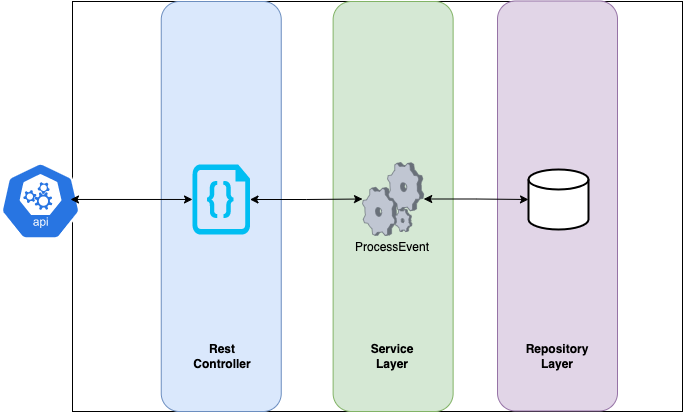

The diagram above was exported from draw.io. Its source (the exported page's mxGraphModel, read from the mxfile embedded in the PNG):
<mxGraphModel dx="946" dy="621" grid="1" gridSize="10" guides="1" tooltips="1" connect="1" arrows="1" fold="1" page="1" pageScale="1" pageWidth="827" pageHeight="1169" math="0" shadow="0">
  <root>
    <mxCell id="0" />
    <mxCell id="1" parent="0" />
    <mxCell id="JeeThedu76MXi1IKScun-10" value="" style="rounded=0;whiteSpace=wrap;html=1;" vertex="1" parent="1">
      <mxGeometry x="170" y="80" width="610" height="410" as="geometry" />
    </mxCell>
    <mxCell id="JeeThedu76MXi1IKScun-13" value="" style="rounded=1;whiteSpace=wrap;html=1;fillColor=#e1d5e7;strokeColor=#9673a6;" vertex="1" parent="1">
      <mxGeometry x="595" y="79.5" width="120" height="410" as="geometry" />
    </mxCell>
    <mxCell id="JeeThedu76MXi1IKScun-12" value="" style="rounded=1;whiteSpace=wrap;html=1;fillColor=#d5e8d4;strokeColor=#82b366;" vertex="1" parent="1">
      <mxGeometry x="430.62" y="80" width="120" height="410" as="geometry" />
    </mxCell>
    <mxCell id="JeeThedu76MXi1IKScun-11" value="" style="rounded=1;whiteSpace=wrap;html=1;fillColor=#dae8fc;strokeColor=#6c8ebf;" vertex="1" parent="1">
      <mxGeometry x="258.75" y="80" width="120" height="410" as="geometry" />
    </mxCell>
    <mxCell id="JeeThedu76MXi1IKScun-1" value="" style="sketch=0;html=1;dashed=0;whitespace=wrap;fillColor=#2875E2;strokeColor=#ffffff;points=[[0.005,0.63,0],[0.1,0.2,0],[0.9,0.2,0],[0.5,0,0],[0.995,0.63,0],[0.72,0.99,0],[0.5,1,0],[0.28,0.99,0]];shape=mxgraph.kubernetes.icon;prIcon=api" vertex="1" parent="1">
      <mxGeometry x="98" y="234.5" width="80" height="90" as="geometry" />
    </mxCell>
    <mxCell id="JeeThedu76MXi1IKScun-6" style="edgeStyle=orthogonalEdgeStyle;rounded=0;orthogonalLoop=1;jettySize=auto;html=1;entryX=0.875;entryY=0.483;entryDx=0;entryDy=0;entryPerimeter=0;startArrow=classic;startFill=1;" edge="1" parent="1" source="JeeThedu76MXi1IKScun-2" target="JeeThedu76MXi1IKScun-1">
      <mxGeometry relative="1" as="geometry" />
    </mxCell>
    <mxCell id="JeeThedu76MXi1IKScun-8" style="edgeStyle=orthogonalEdgeStyle;rounded=0;orthogonalLoop=1;jettySize=auto;html=1;exitX=1;exitY=0.5;exitDx=0;exitDy=0;exitPerimeter=0;startArrow=classic;startFill=1;" edge="1" parent="1" source="JeeThedu76MXi1IKScun-2" target="JeeThedu76MXi1IKScun-3">
      <mxGeometry relative="1" as="geometry" />
    </mxCell>
    <mxCell id="JeeThedu76MXi1IKScun-2" value="" style="verticalLabelPosition=bottom;html=1;verticalAlign=top;align=center;strokeColor=none;fillColor=#00BEF2;shape=mxgraph.azure.code_file;pointerEvents=1;" vertex="1" parent="1">
      <mxGeometry x="290" y="243" width="57.5" height="70" as="geometry" />
    </mxCell>
    <mxCell id="JeeThedu76MXi1IKScun-9" style="edgeStyle=orthogonalEdgeStyle;rounded=0;orthogonalLoop=1;jettySize=auto;html=1;entryX=0;entryY=0.5;entryDx=0;entryDy=0;entryPerimeter=0;startArrow=classic;startFill=1;" edge="1" parent="1" source="JeeThedu76MXi1IKScun-3" target="JeeThedu76MXi1IKScun-4">
      <mxGeometry relative="1" as="geometry" />
    </mxCell>
    <mxCell id="JeeThedu76MXi1IKScun-3" value="" style="verticalLabelPosition=bottom;sketch=0;aspect=fixed;html=1;verticalAlign=top;strokeColor=none;align=center;outlineConnect=0;shape=mxgraph.citrix.process;" vertex="1" parent="1">
      <mxGeometry x="460" y="241" width="61.23" height="73" as="geometry" />
    </mxCell>
    <mxCell id="JeeThedu76MXi1IKScun-4" value="" style="strokeWidth=2;html=1;shape=mxgraph.flowchart.database;whiteSpace=wrap;" vertex="1" parent="1">
      <mxGeometry x="626" y="248" width="60" height="60" as="geometry" />
    </mxCell>
    <mxCell id="JeeThedu76MXi1IKScun-14" value="Rest Controller" style="text;html=1;strokeColor=none;fillColor=none;align=center;verticalAlign=middle;whiteSpace=wrap;rounded=0;fontStyle=1" vertex="1" parent="1">
      <mxGeometry x="290" y="420" width="60" height="30" as="geometry" />
    </mxCell>
    <mxCell id="JeeThedu76MXi1IKScun-15" value="Service Layer" style="text;html=1;strokeColor=none;fillColor=none;align=center;verticalAlign=middle;whiteSpace=wrap;rounded=0;fontStyle=1" vertex="1" parent="1">
      <mxGeometry x="460" y="420" width="60" height="30" as="geometry" />
    </mxCell>
    <mxCell id="JeeThedu76MXi1IKScun-16" value="ProcessEvent" style="text;html=1;strokeColor=none;fillColor=none;align=center;verticalAlign=middle;whiteSpace=wrap;rounded=0;" vertex="1" parent="1">
      <mxGeometry x="460" y="311" width="60" height="30" as="geometry" />
    </mxCell>
    <mxCell id="JeeThedu76MXi1IKScun-17" value="&lt;b&gt;Repository Layer&lt;/b&gt;" style="text;html=1;strokeColor=none;fillColor=none;align=center;verticalAlign=middle;whiteSpace=wrap;rounded=0;" vertex="1" parent="1">
      <mxGeometry x="625" y="420" width="60" height="30" as="geometry" />
    </mxCell>
  </root>
</mxGraphModel>